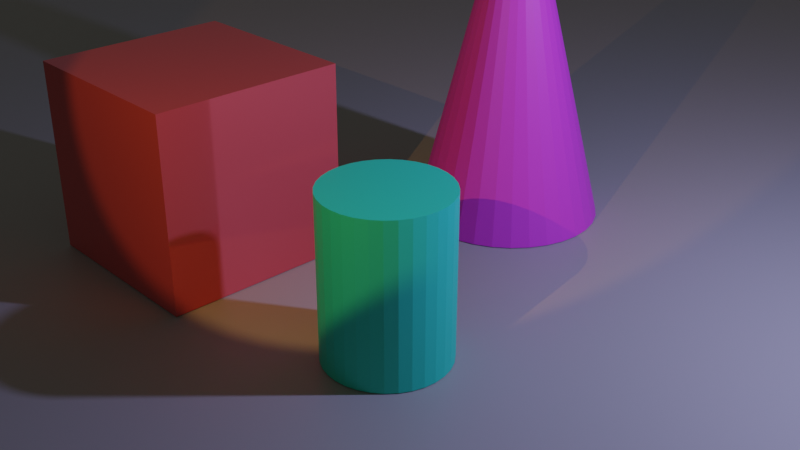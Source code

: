 # Source: dummy.blend  (saved by Blender 4.0.36; exported with 4.5.12 LTS)
import bpy
from mathutils import Matrix  # noqa: F401  (used for matrix-valued properties, if any)

bpy.ops.wm.read_factory_settings(use_empty=True)
scene = bpy.context.scene
scene.name = 'Scene'

# ---- collections
col_collection = bpy.data.collections.new('Collection'); scene.collection.children.link(col_collection)

# ---- materials (node trees are filled in below, after node groups)
mat_material_cube = bpy.data.materials.new('Material.Cube')
mat_material_cube.use_transparent_shadow = False
mat_material_cylinder = bpy.data.materials.new('Material.Cylinder')
mat_material_cylinder.use_transparent_shadow = False
mat_material_cone = bpy.data.materials.new('Material.Cone')
mat_material_cone.use_transparent_shadow = False
mat_material_plane = bpy.data.materials.new('Material.Plane')
mat_material_plane.use_transparent_shadow = False

# ---- material node trees
mat_material_cube.use_nodes = True; mat_material_cube.node_tree.nodes.clear()
_N = mat_material_cube.node_tree.nodes; _L = mat_material_cube.node_tree.links
n0 = _N.new('ShaderNodeBsdfPrincipled'); n0.name = 'Principled BSDF'; n0.location = (10, 300)
n0.inputs[0].default_value = (0.8004, 0.1145, 0.1071, 1.0)
n0.inputs[1].default_value = 0.367
n0.inputs[2].default_value = 0.06422
n0.inputs[3].default_value = 1.45
n1 = _N.new('ShaderNodeOutputMaterial'); n1.name = 'Material Output'; n1.location = (300, 300)
_L.new(n0.outputs[0], n1.inputs[0])
n1.is_active_output = True
mat_material_cylinder.use_nodes = True; mat_material_cylinder.node_tree.nodes.clear()
_N = mat_material_cylinder.node_tree.nodes; _L = mat_material_cylinder.node_tree.links
n0 = _N.new('ShaderNodeBsdfPrincipled'); n0.name = 'Principled BSDF'; n0.location = (10, 300)
n0.inputs[0].default_value = (0.027, 0.8019, 0.5274, 1.0)
n0.inputs[3].default_value = 1.45
n0.inputs[18].default_value = 0.1
n1 = _N.new('ShaderNodeOutputMaterial'); n1.name = 'Material Output'; n1.location = (300, 300)
_L.new(n0.outputs[0], n1.inputs[0])
n1.is_active_output = True
mat_material_cone.use_nodes = True; mat_material_cone.node_tree.nodes.clear()
_N = mat_material_cone.node_tree.nodes; _L = mat_material_cone.node_tree.links
n0 = _N.new('ShaderNodeBsdfPrincipled'); n0.name = 'Principled BSDF'; n0.location = (10, 300)
n0.inputs[0].default_value = (0.8019, 0.07005, 0.7101, 1.0)
n0.inputs[3].default_value = 1.45
n1 = _N.new('ShaderNodeOutputMaterial'); n1.name = 'Material Output'; n1.location = (300, 300)
_L.new(n0.outputs[0], n1.inputs[0])
n1.is_active_output = True
mat_material_plane.use_nodes = True; mat_material_plane.node_tree.nodes.clear()
_N = mat_material_plane.node_tree.nodes; _L = mat_material_plane.node_tree.links
n0 = _N.new('ShaderNodeBsdfPrincipled'); n0.name = 'Principled BSDF'; n0.location = (10, 300)
n0.inputs[0].default_value = (0.406, 0.3943, 0.3401, 1.0)
n0.inputs[3].default_value = 1.45
n1 = _N.new('ShaderNodeOutputMaterial'); n1.name = 'Material Output'; n1.location = (300, 300)
_L.new(n0.outputs[0], n1.inputs[0])
n1.is_active_output = True

# ---- world
world_world = bpy.data.worlds.new('World'); scene.world = world_world
world_world.use_nodes = True; world_world.node_tree.nodes.clear()
_N = world_world.node_tree.nodes; _L = world_world.node_tree.links
n0 = _N.new('ShaderNodeOutputWorld'); n0.name = 'World Output'; n0.location = (300, 300)
n1 = _N.new('ShaderNodeBackground'); n1.name = 'Background'; n1.location = (10, 300)
n1.inputs[0].default_value = (0.05088, 0.05088, 0.05088, 1.0)
_L.new(n1.outputs[0], n0.inputs[0])
n0.is_active_output = True
world_world.color = (0.05088, 0.05088, 0.05088)
world_world.use_sun_shadow = False
world_world.sun_shadow_jitter_overblur = 0.0

# ---- cameras
cam_camera = bpy.data.cameras.new('Camera')
cam_camera.clip_end = 100.0
cam_camera.ortho_scale = 7.314

# ---- lights
light_light = bpy.data.lights.new('Light', 'POINT')
light_light.color = (0.4267, 0.4421, 1.0)
light_light.transmission_factor = 0.0
light_light.use_soft_falloff = False
light_light.energy = 1000.0
light_light.shadow_soft_size = 0.1
light_light.shadow_maximum_resolution = 0.006
light_light.use_absolute_resolution = True
light_spot = bpy.data.lights.new('Spot', 'SPOT')
light_spot.color = (1.0, 0.5008, 0.141)
light_spot.transmission_factor = 0.0
light_spot.energy = 500.0
light_spot.shadow_maximum_resolution = 0.006
light_spot.use_absolute_resolution = True
light_spot.use_soft_falloff = False

# ---- meshes
me_cube = bpy.data.meshes.new('Cube')
me_cube.from_pydata([(1.0, 1.0, 1.0), (1.0, 1.0, -1.0), (1.0, -1.0, 1.0), (1.0, -1.0, -1.0), (-1.0, 1.0, 1.0), (-1.0, 1.0, -1.0), (-1.0, -1.0, 1.0), (-1.0, -1.0, -1.0)], [], [(0, 4, 6, 2), (3, 2, 6, 7), (7, 6, 4, 5), (5, 1, 3, 7), (1, 0, 2, 3), (5, 4, 0, 1)])
_uv = me_cube.uv_layers.new(name='UVMap')
_uv.uv.foreach_set('vector', [0.625, 0.5, 0.875, 0.5, 0.875, 0.75, 0.625, 0.75, 0.375, 0.75, 0.625, 0.75, 0.625, 1.0, 0.375, 1.0, 0.375, 0.0, 0.625, 0.0, 0.625, 0.25, 0.375, 0.25, 0.125, 0.5, 0.375, 0.5, 0.375, 0.75, 0.125, 0.75, 0.375, 0.5, 0.625, 0.5, 0.625, 0.75, 0.375, 0.75, 0.375, 0.25, 0.625, 0.25, 0.625, 0.5, 0.375, 0.5])
me_cube.materials.append(mat_material_cube)
me_cube.use_mirror_vertex_groups = False
me_cube.update()
me_cylinder = bpy.data.meshes.new('Cylinder')
me_cylinder.from_pydata([(0.0, 1.0, -1.0), (0.0, 1.0, 1.0), (0.1951, 0.9808, -1.0), (0.1951, 0.9808, 1.0), (0.3827, 0.9239, -1.0), (0.3827, 0.9239, 1.0), (0.5556, 0.8315, -1.0), (0.5556, 0.8315, 1.0), (0.7071, 0.7071, -1.0), (0.7071, 0.7071, 1.0), (0.8315, 0.5556, -1.0), (0.8315, 0.5556, 1.0), (0.9239, 0.3827, -1.0), (0.9239, 0.3827, 1.0), (0.9808, 0.1951, -1.0), (0.9808, 0.1951, 1.0), (1.0, 0.0, -1.0), (1.0, 0.0, 1.0), (0.9808, -0.1951, -1.0), (0.9808, -0.1951, 1.0), (0.9239, -0.3827, -1.0), (0.9239, -0.3827, 1.0), (0.8315, -0.5556, -1.0), (0.8315, -0.5556, 1.0), (0.7071, -0.7071, -1.0), (0.7071, -0.7071, 1.0), (0.5556, -0.8315, -1.0), (0.5556, -0.8315, 1.0), (0.3827, -0.9239, -1.0), (0.3827, -0.9239, 1.0), (0.1951, -0.9808, -1.0), (0.1951, -0.9808, 1.0), (0.0, -1.0, -1.0), (0.0, -1.0, 1.0), (-0.1951, -0.9808, -1.0), (-0.1951, -0.9808, 1.0), (-0.3827, -0.9239, -1.0), (-0.3827, -0.9239, 1.0), (-0.5556, -0.8315, -1.0), (-0.5556, -0.8315, 1.0), (-0.7071, -0.7071, -1.0), (-0.7071, -0.7071, 1.0), (-0.8315, -0.5556, -1.0), (-0.8315, -0.5556, 1.0), (-0.9239, -0.3827, -1.0), (-0.9239, -0.3827, 1.0), (-0.9808, -0.1951, -1.0), (-0.9808, -0.1951, 1.0), (-1.0, 0.0, -1.0), (-1.0, 0.0, 1.0), (-0.9808, 0.1951, -1.0), (-0.9808, 0.1951, 1.0), (-0.9239, 0.3827, -1.0), (-0.9239, 0.3827, 1.0), (-0.8315, 0.5556, -1.0), (-0.8315, 0.5556, 1.0), (-0.7071, 0.7071, -1.0), (-0.7071, 0.7071, 1.0), (-0.5556, 0.8315, -1.0), (-0.5556, 0.8315, 1.0), (-0.3827, 0.9239, -1.0), (-0.3827, 0.9239, 1.0), (-0.1951, 0.9808, -1.0), (-0.1951, 0.9808, 1.0)], [], [(0, 1, 3, 2), (2, 3, 5, 4), (4, 5, 7, 6), (6, 7, 9, 8), (8, 9, 11, 10), (10, 11, 13, 12), (12, 13, 15, 14), (14, 15, 17, 16), (16, 17, 19, 18), (18, 19, 21, 20), (20, 21, 23, 22), (22, 23, 25, 24), (24, 25, 27, 26), (26, 27, 29, 28), (28, 29, 31, 30), (30, 31, 33, 32), (32, 33, 35, 34), (34, 35, 37, 36), (36, 37, 39, 38), (38, 39, 41, 40), (40, 41, 43, 42), (42, 43, 45, 44), (44, 45, 47, 46), (46, 47, 49, 48), (48, 49, 51, 50), (50, 51, 53, 52), (52, 53, 55, 54), (54, 55, 57, 56), (56, 57, 59, 58), (58, 59, 61, 60), (3, 1, 63, 61, 59, 57, 55, 53, 51, 49, 47, 45, 43, 41, 39, 37, 35, 33, 31, 29, 27, 25, 23, 21, 19, 17, 15, 13, 11, 9, 7, 5), (60, 61, 63, 62), (62, 63, 1, 0), (0, 2, 4, 6, 8, 10, 12, 14, 16, 18, 20, 22, 24, 26, 28, 30, 32, 34, 36, 38, 40, 42, 44, 46, 48, 50, 52, 54, 56, 58, 60, 62)])
_uv = me_cylinder.uv_layers.new(name='UVMap')
_uv.uv.foreach_set('vector', [1.0, 0.5, 1.0, 1.0, 0.9688, 1.0, 0.9688, 0.5, 0.9688, 0.5, 0.9688, 1.0, 0.9375, 1.0, 0.9375, 0.5, 0.9375, 0.5, 0.9375, 1.0, 0.9062, 1.0, 0.9062, 0.5, 0.9062, 0.5, 0.9062, 1.0, 0.875, 1.0, 0.875, 0.5, 0.875, 0.5, 0.875, 1.0, 0.8438, 1.0, 0.8438, 0.5, 0.8438, 0.5, 0.8438, 1.0, 0.8125, 1.0, 0.8125, 0.5, 0.8125, 0.5, 0.8125, 1.0, 0.7812, 1.0, 0.7812, 0.5, 0.7812, 0.5, 0.7812, 1.0, 0.75, 1.0, 0.75, 0.5, 0.75, 0.5, 0.75, 1.0, 0.7188, 1.0, 0.7188, 0.5, 0.7188, 0.5, 0.7188, 1.0, 0.6875, 1.0, 0.6875, 0.5, 0.6875, 0.5, 0.6875, 1.0, 0.6562, 1.0, 0.6562, 0.5, 0.6562, 0.5, 0.6562, 1.0, 0.625, 1.0, 0.625, 0.5, 0.625, 0.5, 0.625, 1.0, 0.5938, 1.0, 0.5938, 0.5, 0.5938, 0.5, 0.5938, 1.0, 0.5625, 1.0, 0.5625, 0.5, 0.5625, 0.5, 0.5625, 1.0, 0.5312, 1.0, 0.5312, 0.5, 0.5312, 0.5, 0.5312, 1.0, 0.5, 1.0, 0.5, 0.5, 0.5, 0.5, 0.5, 1.0, 0.4688, 1.0, 0.4688, 0.5, 0.4688, 0.5, 0.4688, 1.0, 0.4375, 1.0, 0.4375, 0.5, 0.4375, 0.5, 0.4375, 1.0, 0.4062, 1.0, 0.4062, 0.5, 0.4062, 0.5, 0.4062, 1.0, 0.375, 1.0, 0.375, 0.5, 0.375, 0.5, 0.375, 1.0, 0.3438, 1.0, 0.3438, 0.5, 0.3438, 0.5, 0.3438, 1.0, 0.3125, 1.0, 0.3125, 0.5, 0.3125, 0.5, 0.3125, 1.0, 0.2812, 1.0, 0.2812, 0.5, 0.2812, 0.5, 0.2812, 1.0, 0.25, 1.0, 0.25, 0.5, 0.25, 0.5, 0.25, 1.0, 0.2188, 1.0, 0.2188, 0.5, 0.2188, 0.5, 0.2188, 1.0, 0.1875, 1.0, 0.1875, 0.5, 0.1875, 0.5, 0.1875, 1.0, 0.1562, 1.0, 0.1562, 0.5, 0.1562, 0.5, 0.1562, 1.0, 0.125, 1.0, 0.125, 0.5, 0.125, 0.5, 0.125, 1.0, 0.09375, 1.0, 0.09375, 0.5, 0.09375, 0.5, 0.09375, 1.0, 0.0625, 1.0, 0.0625, 0.5, 0.2968, 0.4854, 0.25, 0.49, 0.2032, 0.4854, 0.1582, 0.4717, 0.1167, 0.4496, 0.08029, 0.4197, 0.05045, 0.3833, 0.02827, 0.3418, 0.01461, 0.2968, 0.01, 0.25, 0.01461, 0.2032, 0.02827, 0.1582, 0.05045, 0.1167, 0.08029, 0.08029, 0.1167, 0.05045, 0.1582, 0.02827, 0.2032, 0.01461, 0.25, 0.01, 0.2968, 0.01461, 0.3418, 0.02827, 0.3833, 0.05045, 0.4197, 0.08029, 0.4496, 0.1167, 0.4717, 0.1582, 0.4854, 0.2032, 0.49, 0.25, 0.4854, 0.2968, 0.4717, 0.3418, 0.4496, 0.3833, 0.4197, 0.4197, 0.3833, 0.4496, 0.3418, 0.4717, 0.0625, 0.5, 0.0625, 1.0, 0.03125, 1.0, 0.03125, 0.5, 0.03125, 0.5, 0.03125, 1.0, 0.0, 1.0, 0.0, 0.5, 0.75, 0.49, 0.7968, 0.4854, 0.8418, 0.4717, 0.8833, 0.4496, 0.9197, 0.4197, 0.9496, 0.3833, 0.9717, 0.3418, 0.9854, 0.2968, 0.99, 0.25, 0.9854, 0.2032, 0.9717, 0.1582, 0.9496, 0.1167, 0.9197, 0.08029, 0.8833, 0.05045, 0.8418, 0.02827, 0.7968, 0.01461, 0.75, 0.01, 0.7032, 0.01461, 0.6582, 0.02827, 0.6167, 0.05045, 0.5803, 0.08029, 0.5504, 0.1167, 0.5283, 0.1582, 0.5146, 0.2032, 0.51, 0.25, 0.5146, 0.2968, 0.5283, 0.3418, 0.5504, 0.3833, 0.5803, 0.4197, 0.6167, 0.4496, 0.6582, 0.4717, 0.7032, 0.4854])
me_cylinder.materials.append(mat_material_cylinder)
me_cylinder.update()
me_cone = bpy.data.meshes.new('Cone')
me_cone.from_pydata([(0.0, 1.0, -1.0), (0.1951, 0.9808, -1.0), (0.3827, 0.9239, -1.0), (0.5556, 0.8315, -1.0), (0.7071, 0.7071, -1.0), (0.8315, 0.5556, -1.0), (0.9239, 0.3827, -1.0), (0.9808, 0.1951, -1.0), (1.0, 0.0, -1.0), (0.9808, -0.1951, -1.0), (0.9239, -0.3827, -1.0), (0.8315, -0.5556, -1.0), (0.7071, -0.7071, -1.0), (0.5556, -0.8315, -1.0), (0.3827, -0.9239, -1.0), (0.1951, -0.9808, -1.0), (0.0, -1.0, -1.0), (-0.1951, -0.9808, -1.0), (-0.3827, -0.9239, -1.0), (-0.5556, -0.8315, -1.0), (-0.7071, -0.7071, -1.0), (-0.8315, -0.5556, -1.0), (-0.9239, -0.3827, -1.0), (-0.9808, -0.1951, -1.0), (-1.0, 0.0, -1.0), (-0.9808, 0.1951, -1.0), (-0.9239, 0.3827, -1.0), (-0.8315, 0.5556, -1.0), (-0.7071, 0.7071, -1.0), (-0.5556, 0.8315, -1.0), (-0.3827, 0.9239, -1.0), (-0.1951, 0.9808, -1.0), (0.0, 0.0, 1.0)], [], [(0, 32, 1), (1, 32, 2), (2, 32, 3), (3, 32, 4), (4, 32, 5), (5, 32, 6), (6, 32, 7), (7, 32, 8), (8, 32, 9), (9, 32, 10), (10, 32, 11), (11, 32, 12), (12, 32, 13), (13, 32, 14), (14, 32, 15), (15, 32, 16), (16, 32, 17), (17, 32, 18), (18, 32, 19), (19, 32, 20), (20, 32, 21), (21, 32, 22), (22, 32, 23), (23, 32, 24), (24, 32, 25), (25, 32, 26), (26, 32, 27), (27, 32, 28), (28, 32, 29), (29, 32, 30), (0, 1, 2, 3, 4, 5, 6, 7, 8, 9, 10, 11, 12, 13, 14, 15, 16, 17, 18, 19, 20, 21, 22, 23, 24, 25, 26, 27, 28, 29, 30, 31), (30, 32, 31), (31, 32, 0)])
_uv = me_cone.uv_layers.new(name='UVMap')
_uv.uv.foreach_set('vector', [0.25, 0.49, 0.25, 0.25, 0.2968, 0.4854, 0.2968, 0.4854, 0.25, 0.25, 0.3418, 0.4717, 0.3418, 0.4717, 0.25, 0.25, 0.3833, 0.4496, 0.3833, 0.4496, 0.25, 0.25, 0.4197, 0.4197, 0.4197, 0.4197, 0.25, 0.25, 0.4496, 0.3833, 0.4496, 0.3833, 0.25, 0.25, 0.4717, 0.3418, 0.4717, 0.3418, 0.25, 0.25, 0.4854, 0.2968, 0.4854, 0.2968, 0.25, 0.25, 0.49, 0.25, 0.49, 0.25, 0.25, 0.25, 0.4854, 0.2032, 0.4854, 0.2032, 0.25, 0.25, 0.4717, 0.1582, 0.4717, 0.1582, 0.25, 0.25, 0.4496, 0.1167, 0.4496, 0.1167, 0.25, 0.25, 0.4197, 0.08029, 0.4197, 0.08029, 0.25, 0.25, 0.3833, 0.05045, 0.3833, 0.05045, 0.25, 0.25, 0.3418, 0.02827, 0.3418, 0.02827, 0.25, 0.25, 0.2968, 0.01461, 0.2968, 0.01461, 0.25, 0.25, 0.25, 0.01, 0.25, 0.01, 0.25, 0.25, 0.2032, 0.01461, 0.2032, 0.01461, 0.25, 0.25, 0.1582, 0.02827, 0.1582, 0.02827, 0.25, 0.25, 0.1167, 0.05045, 0.1167, 0.05045, 0.25, 0.25, 0.08029, 0.08029, 0.08029, 0.08029, 0.25, 0.25, 0.05045, 0.1167, 0.05045, 0.1167, 0.25, 0.25, 0.02827, 0.1582, 0.02827, 0.1582, 0.25, 0.25, 0.01461, 0.2032, 0.01461, 0.2032, 0.25, 0.25, 0.01, 0.25, 0.01, 0.25, 0.25, 0.25, 0.01461, 0.2968, 0.01461, 0.2968, 0.25, 0.25, 0.02827, 0.3418, 0.02827, 0.3418, 0.25, 0.25, 0.05045, 0.3833, 0.05045, 0.3833, 0.25, 0.25, 0.08029, 0.4197, 0.08029, 0.4197, 0.25, 0.25, 0.1167, 0.4496, 0.1167, 0.4496, 0.25, 0.25, 0.1582, 0.4717, 0.75, 0.49, 0.7968, 0.4854, 0.8418, 0.4717, 0.8833, 0.4496, 0.9197, 0.4197, 0.9496, 0.3833, 0.9717, 0.3418, 0.9854, 0.2968, 0.99, 0.25, 0.9854, 0.2032, 0.9717, 0.1582, 0.9496, 0.1167, 0.9197, 0.08029, 0.8833, 0.05045, 0.8418, 0.02827, 0.7968, 0.01461, 0.75, 0.01, 0.7032, 0.01461, 0.6582, 0.02827, 0.6167, 0.05045, 0.5803, 0.08029, 0.5504, 0.1167, 0.5283, 0.1582, 0.5146, 0.2032, 0.51, 0.25, 0.5146, 0.2968, 0.5283, 0.3418, 0.5504, 0.3833, 0.5803, 0.4197, 0.6167, 0.4496, 0.6582, 0.4717, 0.7032, 0.4854, 0.1582, 0.4717, 0.25, 0.25, 0.2032, 0.4854, 0.2032, 0.4854, 0.25, 0.25, 0.25, 0.49])
me_cone.materials.append(mat_material_cone)
me_cone.update()
me_plane = bpy.data.meshes.new('Plane')
me_plane.from_pydata([(-1.0, -1.0, 0.0), (1.0, -1.0, 0.0), (-1.0, 1.0, 0.0), (1.0, 1.0, 0.0)], [], [(0, 1, 3, 2)])
_uv = me_plane.uv_layers.new(name='UVMap')
_uv.uv.foreach_set('vector', [0.0, 0.0, 1.0, 0.0, 1.0, 1.0, 0.0, 1.0])
me_plane.materials.append(mat_material_plane)
me_plane.update()

# ---- objects
ob_cube = bpy.data.objects.new('Cube', me_cube)
ob_light = bpy.data.objects.new('Light', light_light)
ob_camera = bpy.data.objects.new('Camera', cam_camera)
ob_cylinder = bpy.data.objects.new('Cylinder', me_cylinder)
ob_spot = bpy.data.objects.new('Spot', light_spot)
ob_cone = bpy.data.objects.new('Cone', me_cone)
ob_plane = bpy.data.objects.new('Plane', me_plane)

# ---- transforms, parenting, visibility, modifiers, constraints
ob_cube.location = (-1.5, -1.367, 1.009)
ob_cube.lock_rotations_4d = False
ob_cube.empty_display_type = 'ARROWS'
ob_cube.lineart.crease_threshold = 0.0
ob_light.location = (5.028, 1.82, 4.49)
ob_light.rotation_euler = (0.6503, 0.05522, 1.866)
ob_light.lock_rotations_4d = False
ob_light.empty_display_type = 'ARROWS'
ob_light.color = (0.0, 0.0, 0.0, 0.0)
ob_light.lineart.crease_threshold = 0.0
ob_camera.location = (7.359, -6.926, 5.366)
ob_camera.rotation_euler = (1.109, 0.0, 0.8149)
ob_camera.lock_rotations_4d = False
ob_camera.empty_display_type = 'ARROWS'
ob_camera.color = (0.0, 0.0, 0.0, 0.0)
ob_camera.display_type = 'WIRE'
ob_camera.lineart.crease_threshold = 0.0
ob_cylinder.location = (1.3, -1.367, 0.8087)
ob_cylinder.scale = (0.6, 0.6, 0.8)
ob_spot.location = (2.64, -5.813, 4.828)
ob_spot.rotation_euler = (1.117, -0.0, 0.5114)
ob_cone.location = (0.0, 1.633, 2.009)
ob_cone.scale = (1.0, 1.0, 2.0)
ob_plane.location = (0.0, 0.0, 0.0)
ob_plane.scale = (100.0, 100.0, 1.0)

# ---- collection membership
col_collection.objects.link(ob_cube)
col_collection.objects.link(ob_light)
col_collection.objects.link(ob_camera)
col_collection.objects.link(ob_cylinder)
col_collection.objects.link(ob_spot)
col_collection.objects.link(ob_cone)
col_collection.objects.link(ob_plane)

# ---- scene / render settings (as saved in the file)
scene.camera = ob_camera
scene.frame_start = 1; scene.frame_end = 250; scene.frame_set(1)
scene.render.engine = 'BLENDER_EEVEE_NEXT'
scene.cycles.sampling_pattern = 'TABULATED_SOBOL'
scene.view_settings.view_transform = 'Filmic'
bpy.context.view_layer.update()
